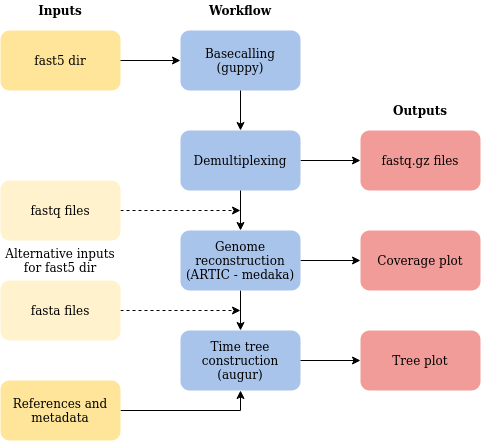

The diagram above was exported from draw.io. Its source (the exported page's mxGraphModel, read from the mxfile embedded in the PNG):
<mxGraphModel dx="1995" dy="1113" grid="1" gridSize="10" guides="1" tooltips="1" connect="1" arrows="1" fold="1" page="1" pageScale="1" pageWidth="850" pageHeight="1100" math="0" shadow="0">
  <root>
    <mxCell id="0" />
    <mxCell id="1" parent="0" />
    <mxCell id="g_yCY24qJPxfjw0Sux5i-1" value="&lt;div&gt;Basecalling&lt;/div&gt;&lt;div&gt;(guppy)&lt;br&gt;&lt;/div&gt;" style="rounded=1;whiteSpace=wrap;html=1;fillColor=#A9C4EB;strokeColor=none;" vertex="1" parent="1">
      <mxGeometry x="240" y="90" width="120" height="60" as="geometry" />
    </mxCell>
    <mxCell id="g_yCY24qJPxfjw0Sux5i-15" value="" style="edgeStyle=orthogonalEdgeStyle;rounded=0;orthogonalLoop=1;jettySize=auto;html=1;targetPerimeterSpacing=6;entryX=0;entryY=0.5;entryDx=0;entryDy=0;" edge="1" parent="1" source="g_yCY24qJPxfjw0Sux5i-2" target="g_yCY24qJPxfjw0Sux5i-14">
      <mxGeometry relative="1" as="geometry" />
    </mxCell>
    <mxCell id="g_yCY24qJPxfjw0Sux5i-2" value="Demultiplexing" style="rounded=1;whiteSpace=wrap;html=1;fillColor=#A9C4EB;strokeColor=none;" vertex="1" parent="1">
      <mxGeometry x="240" y="190" width="120" height="60" as="geometry" />
    </mxCell>
    <mxCell id="g_yCY24qJPxfjw0Sux5i-14" value="fastq.gz files" style="rounded=1;whiteSpace=wrap;html=1;fillColor=#F19C99;strokeColor=none;" vertex="1" parent="1">
      <mxGeometry x="420" y="190" width="120" height="60" as="geometry" />
    </mxCell>
    <mxCell id="g_yCY24qJPxfjw0Sux5i-17" value="" style="edgeStyle=orthogonalEdgeStyle;rounded=0;orthogonalLoop=1;jettySize=auto;html=1;targetPerimeterSpacing=6;entryX=0;entryY=0.5;entryDx=0;entryDy=0;" edge="1" parent="1" source="g_yCY24qJPxfjw0Sux5i-4" target="g_yCY24qJPxfjw0Sux5i-16">
      <mxGeometry relative="1" as="geometry" />
    </mxCell>
    <mxCell id="g_yCY24qJPxfjw0Sux5i-18" value="" style="edgeStyle=orthogonalEdgeStyle;rounded=0;orthogonalLoop=1;jettySize=auto;html=1;targetPerimeterSpacing=6;entryX=0.5;entryY=0;entryDx=0;entryDy=0;" edge="1" parent="1" source="g_yCY24qJPxfjw0Sux5i-4" target="g_yCY24qJPxfjw0Sux5i-13">
      <mxGeometry relative="1" as="geometry" />
    </mxCell>
    <mxCell id="g_yCY24qJPxfjw0Sux5i-4" value="&lt;div&gt;Genome reconstruction&lt;/div&gt;&lt;div&gt; (ARTIC - medaka)&lt;/div&gt;" style="rounded=1;whiteSpace=wrap;html=1;fillColor=#A9C4EB;strokeColor=none;" vertex="1" parent="1">
      <mxGeometry x="240" y="290" width="120" height="60" as="geometry" />
    </mxCell>
    <mxCell id="g_yCY24qJPxfjw0Sux5i-16" value="Coverage plot" style="rounded=1;whiteSpace=wrap;html=1;fillColor=#F19C99;strokeColor=none;" vertex="1" parent="1">
      <mxGeometry x="420" y="290" width="120" height="60" as="geometry" />
    </mxCell>
    <mxCell id="g_yCY24qJPxfjw0Sux5i-6" value="" style="endArrow=classic;html=1;exitX=0.5;exitY=1;exitDx=0;exitDy=0;entryX=0.5;entryY=0;entryDx=0;entryDy=0;" edge="1" parent="1" source="g_yCY24qJPxfjw0Sux5i-1" target="g_yCY24qJPxfjw0Sux5i-2">
      <mxGeometry width="50" height="50" relative="1" as="geometry">
        <mxPoint x="310" y="350" as="sourcePoint" />
        <mxPoint x="360" y="300" as="targetPoint" />
      </mxGeometry>
    </mxCell>
    <mxCell id="g_yCY24qJPxfjw0Sux5i-7" value="" style="endArrow=classic;html=1;exitX=0.5;exitY=1;exitDx=0;exitDy=0;entryX=0.5;entryY=0;entryDx=0;entryDy=0;" edge="1" parent="1" source="g_yCY24qJPxfjw0Sux5i-2" target="g_yCY24qJPxfjw0Sux5i-4">
      <mxGeometry width="50" height="50" relative="1" as="geometry">
        <mxPoint x="310" y="350" as="sourcePoint" />
        <mxPoint x="360" y="300" as="targetPoint" />
      </mxGeometry>
    </mxCell>
    <mxCell id="g_yCY24qJPxfjw0Sux5i-9" value="fast5 dir" style="rounded=1;whiteSpace=wrap;html=1;fillColor=#FFE599;strokeColor=none;" vertex="1" parent="1">
      <mxGeometry x="60" y="90" width="120" height="60" as="geometry" />
    </mxCell>
    <mxCell id="g_yCY24qJPxfjw0Sux5i-12" value="" style="edgeStyle=orthogonalEdgeStyle;rounded=0;orthogonalLoop=1;jettySize=auto;html=1;dashed=1;targetPerimeterSpacing=6;" edge="1" parent="1" source="g_yCY24qJPxfjw0Sux5i-10">
      <mxGeometry relative="1" as="geometry">
        <mxPoint x="300" y="270" as="targetPoint" />
      </mxGeometry>
    </mxCell>
    <mxCell id="g_yCY24qJPxfjw0Sux5i-10" value="fastq files " style="rounded=1;whiteSpace=wrap;html=1;fillColor=#FFF2CC;strokeColor=none;" vertex="1" parent="1">
      <mxGeometry x="60" y="240" width="120" height="60" as="geometry" />
    </mxCell>
    <mxCell id="g_yCY24qJPxfjw0Sux5i-11" value="" style="endArrow=classic;html=1;exitX=1;exitY=0.5;exitDx=0;exitDy=0;entryX=0;entryY=0.5;entryDx=0;entryDy=0;" edge="1" parent="1" source="g_yCY24qJPxfjw0Sux5i-9" target="g_yCY24qJPxfjw0Sux5i-1">
      <mxGeometry width="50" height="50" relative="1" as="geometry">
        <mxPoint x="310" y="350" as="sourcePoint" />
        <mxPoint x="360" y="300" as="targetPoint" />
      </mxGeometry>
    </mxCell>
    <mxCell id="g_yCY24qJPxfjw0Sux5i-13" value="&lt;div&gt;Time tree &lt;br&gt;&lt;/div&gt;&lt;div&gt;construction&lt;/div&gt;&lt;div&gt;(augur)&lt;br&gt;&lt;/div&gt;" style="rounded=1;whiteSpace=wrap;html=1;fillColor=#A9C4EB;strokeColor=none;" vertex="1" parent="1">
      <mxGeometry x="240" y="390" width="120" height="60" as="geometry" />
    </mxCell>
    <mxCell id="g_yCY24qJPxfjw0Sux5i-19" value="Inputs" style="text;html=1;strokeColor=none;fillColor=none;align=center;verticalAlign=middle;whiteSpace=wrap;rounded=0;fontStyle=1" vertex="1" parent="1">
      <mxGeometry x="60" y="60" width="120" height="20" as="geometry" />
    </mxCell>
    <mxCell id="g_yCY24qJPxfjw0Sux5i-20" value="Workflow" style="text;html=1;strokeColor=none;fillColor=none;align=center;verticalAlign=middle;whiteSpace=wrap;rounded=0;fontStyle=1" vertex="1" parent="1">
      <mxGeometry x="240" y="60" width="120" height="20" as="geometry" />
    </mxCell>
    <mxCell id="g_yCY24qJPxfjw0Sux5i-21" value="Outputs" style="text;html=1;strokeColor=none;fillColor=none;align=center;verticalAlign=middle;whiteSpace=wrap;rounded=0;fontStyle=1" vertex="1" parent="1">
      <mxGeometry x="420" y="160" width="120" height="20" as="geometry" />
    </mxCell>
    <mxCell id="g_yCY24qJPxfjw0Sux5i-22" value="" style="edgeStyle=orthogonalEdgeStyle;rounded=0;orthogonalLoop=1;jettySize=auto;html=1;dashed=1;targetPerimeterSpacing=6;" edge="1" parent="1" source="g_yCY24qJPxfjw0Sux5i-23">
      <mxGeometry relative="1" as="geometry">
        <mxPoint x="300" y="370" as="targetPoint" />
      </mxGeometry>
    </mxCell>
    <mxCell id="g_yCY24qJPxfjw0Sux5i-23" value="fasta files " style="rounded=1;whiteSpace=wrap;html=1;fillColor=#FFF2CC;strokeColor=none;" vertex="1" parent="1">
      <mxGeometry x="60" y="340" width="120" height="60" as="geometry" />
    </mxCell>
    <mxCell id="g_yCY24qJPxfjw0Sux5i-24" value="" style="edgeStyle=orthogonalEdgeStyle;rounded=0;orthogonalLoop=1;jettySize=auto;html=1;targetPerimeterSpacing=6;entryX=0;entryY=0.5;entryDx=0;entryDy=0;" edge="1" parent="1" target="g_yCY24qJPxfjw0Sux5i-25">
      <mxGeometry relative="1" as="geometry">
        <mxPoint x="360" y="420" as="sourcePoint" />
      </mxGeometry>
    </mxCell>
    <mxCell id="g_yCY24qJPxfjw0Sux5i-25" value="Tree plot" style="rounded=1;whiteSpace=wrap;html=1;fillColor=#F19C99;strokeColor=none;" vertex="1" parent="1">
      <mxGeometry x="420" y="390" width="120" height="60" as="geometry" />
    </mxCell>
    <mxCell id="g_yCY24qJPxfjw0Sux5i-28" value="" style="edgeStyle=orthogonalEdgeStyle;rounded=0;orthogonalLoop=1;jettySize=auto;html=1;endArrow=classic;endFill=1;targetPerimeterSpacing=6;entryX=0.5;entryY=1;entryDx=0;entryDy=0;exitX=1;exitY=0.5;exitDx=0;exitDy=0;" edge="1" parent="1" source="g_yCY24qJPxfjw0Sux5i-26" target="g_yCY24qJPxfjw0Sux5i-13">
      <mxGeometry relative="1" as="geometry">
        <mxPoint x="300" y="500" as="targetPoint" />
        <Array as="points">
          <mxPoint x="300" y="470" />
        </Array>
      </mxGeometry>
    </mxCell>
    <mxCell id="g_yCY24qJPxfjw0Sux5i-26" value="References and&lt;br&gt;metadata" style="rounded=1;whiteSpace=wrap;html=1;fillColor=#FFE599;strokeColor=none;" vertex="1" parent="1">
      <mxGeometry x="60" y="440" width="120" height="60" as="geometry" />
    </mxCell>
    <mxCell id="g_yCY24qJPxfjw0Sux5i-29" value="Alternative inputs for fast5 dir" style="text;html=1;strokeColor=none;fillColor=none;align=center;verticalAlign=middle;whiteSpace=wrap;rounded=0;" vertex="1" parent="1">
      <mxGeometry x="60" y="310" width="120" height="20" as="geometry" />
    </mxCell>
  </root>
</mxGraphModel>